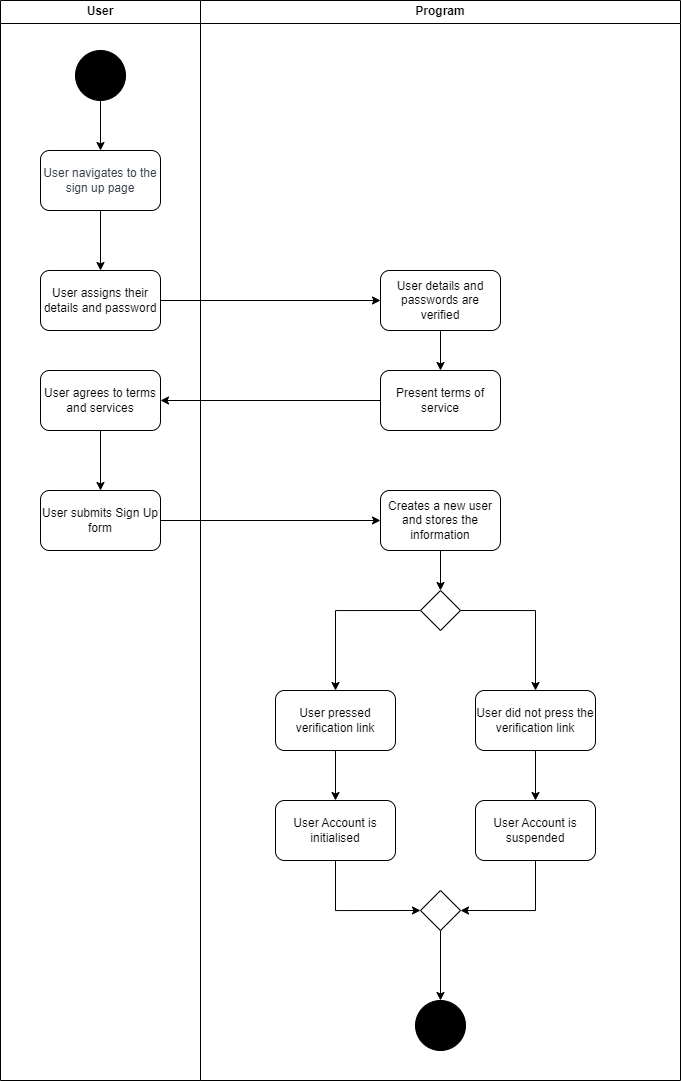

The diagram above was exported from draw.io. Its source (the exported page's mxGraphModel, read from the mxfile embedded in the PNG):
<mxGraphModel dx="838" dy="867" grid="1" gridSize="10" guides="1" tooltips="1" connect="1" arrows="1" fold="1" page="1" pageScale="1" pageWidth="850" pageHeight="1100" math="0" shadow="0">
  <root>
    <mxCell id="0" />
    <mxCell id="1" parent="0" />
    <mxCell id="4o6MldCkPfbcDmioE7sf-1" value="User" style="swimlane;whiteSpace=wrap;html=1;" vertex="1" parent="1">
      <mxGeometry x="85" y="10" width="200" height="1080" as="geometry" />
    </mxCell>
    <mxCell id="4o6MldCkPfbcDmioE7sf-7" value="" style="edgeStyle=orthogonalEdgeStyle;rounded=0;orthogonalLoop=1;jettySize=auto;html=1;" edge="1" parent="4o6MldCkPfbcDmioE7sf-1" source="4o6MldCkPfbcDmioE7sf-3" target="4o6MldCkPfbcDmioE7sf-6">
      <mxGeometry relative="1" as="geometry" />
    </mxCell>
    <mxCell id="4o6MldCkPfbcDmioE7sf-3" value="&lt;span data-lucid-content=&quot;{&amp;quot;t&amp;quot;:&amp;quot;User navigates to the sign up page&amp;quot;,&amp;quot;m&amp;quot;:[{&amp;quot;s&amp;quot;:0,&amp;quot;n&amp;quot;:&amp;quot;s&amp;quot;,&amp;quot;v&amp;quot;:22.22222222222222,&amp;quot;e&amp;quot;:34},{&amp;quot;s&amp;quot;:0,&amp;quot;n&amp;quot;:&amp;quot;fsp&amp;quot;,&amp;quot;v&amp;quot;:&amp;quot;ss_presetShapeStyle1_textStyle&amp;quot;,&amp;quot;e&amp;quot;:34},{&amp;quot;s&amp;quot;:0,&amp;quot;n&amp;quot;:&amp;quot;fsp2&amp;quot;,&amp;quot;v&amp;quot;:&amp;quot;ss_presetShapeStyle1_textStyle&amp;quot;,&amp;quot;e&amp;quot;:34}]}&quot; data-lucid-type=&quot;application/vnd.lucid.text&quot;&gt;&lt;span style=&quot;color: rgb(58, 65, 74);&quot;&gt;&lt;font style=&quot;font-size: 12px;&quot;&gt;User navigates to the sign up page&lt;/font&gt;&lt;/span&gt;&lt;/span&gt;" style="rounded=1;whiteSpace=wrap;html=1;" vertex="1" parent="4o6MldCkPfbcDmioE7sf-1">
      <mxGeometry x="40" y="150" width="120" height="60" as="geometry" />
    </mxCell>
    <mxCell id="4o6MldCkPfbcDmioE7sf-5" value="" style="edgeStyle=orthogonalEdgeStyle;rounded=0;orthogonalLoop=1;jettySize=auto;html=1;" edge="1" parent="4o6MldCkPfbcDmioE7sf-1" source="4o6MldCkPfbcDmioE7sf-4" target="4o6MldCkPfbcDmioE7sf-3">
      <mxGeometry relative="1" as="geometry" />
    </mxCell>
    <mxCell id="4o6MldCkPfbcDmioE7sf-4" value="" style="ellipse;whiteSpace=wrap;html=1;aspect=fixed;fillColor=#000000;" vertex="1" parent="4o6MldCkPfbcDmioE7sf-1">
      <mxGeometry x="75" y="50" width="50" height="50" as="geometry" />
    </mxCell>
    <mxCell id="4o6MldCkPfbcDmioE7sf-6" value="User assigns their details and password" style="rounded=1;whiteSpace=wrap;html=1;" vertex="1" parent="4o6MldCkPfbcDmioE7sf-1">
      <mxGeometry x="40" y="270" width="120" height="60" as="geometry" />
    </mxCell>
    <mxCell id="4o6MldCkPfbcDmioE7sf-51" value="" style="edgeStyle=orthogonalEdgeStyle;rounded=0;orthogonalLoop=1;jettySize=auto;html=1;" edge="1" parent="4o6MldCkPfbcDmioE7sf-1" source="4o6MldCkPfbcDmioE7sf-15" target="4o6MldCkPfbcDmioE7sf-16">
      <mxGeometry relative="1" as="geometry" />
    </mxCell>
    <mxCell id="4o6MldCkPfbcDmioE7sf-15" value="User agrees to terms and services" style="rounded=1;whiteSpace=wrap;html=1;" vertex="1" parent="4o6MldCkPfbcDmioE7sf-1">
      <mxGeometry x="40" y="370" width="120" height="60" as="geometry" />
    </mxCell>
    <mxCell id="4o6MldCkPfbcDmioE7sf-16" value="User submits Sign Up form" style="rounded=1;whiteSpace=wrap;html=1;" vertex="1" parent="4o6MldCkPfbcDmioE7sf-1">
      <mxGeometry x="40" y="490" width="120" height="60" as="geometry" />
    </mxCell>
    <mxCell id="4o6MldCkPfbcDmioE7sf-2" value="Program" style="swimlane;whiteSpace=wrap;html=1;" vertex="1" parent="1">
      <mxGeometry x="285" y="10" width="480" height="1080" as="geometry" />
    </mxCell>
    <mxCell id="4o6MldCkPfbcDmioE7sf-49" value="" style="edgeStyle=orthogonalEdgeStyle;rounded=0;orthogonalLoop=1;jettySize=auto;html=1;" edge="1" parent="4o6MldCkPfbcDmioE7sf-2" source="4o6MldCkPfbcDmioE7sf-10" target="4o6MldCkPfbcDmioE7sf-14">
      <mxGeometry relative="1" as="geometry" />
    </mxCell>
    <mxCell id="4o6MldCkPfbcDmioE7sf-10" value="User details and passwords are verified" style="rounded=1;whiteSpace=wrap;html=1;" vertex="1" parent="4o6MldCkPfbcDmioE7sf-2">
      <mxGeometry x="180" y="270" width="120" height="60" as="geometry" />
    </mxCell>
    <mxCell id="4o6MldCkPfbcDmioE7sf-14" value="Present terms of service" style="rounded=1;whiteSpace=wrap;html=1;" vertex="1" parent="4o6MldCkPfbcDmioE7sf-2">
      <mxGeometry x="180" y="370" width="120" height="60" as="geometry" />
    </mxCell>
    <mxCell id="4o6MldCkPfbcDmioE7sf-53" style="edgeStyle=orthogonalEdgeStyle;rounded=0;orthogonalLoop=1;jettySize=auto;html=1;exitX=0.5;exitY=1;exitDx=0;exitDy=0;entryX=0.5;entryY=0;entryDx=0;entryDy=0;" edge="1" parent="4o6MldCkPfbcDmioE7sf-2" source="4o6MldCkPfbcDmioE7sf-17" target="4o6MldCkPfbcDmioE7sf-20">
      <mxGeometry relative="1" as="geometry" />
    </mxCell>
    <mxCell id="4o6MldCkPfbcDmioE7sf-17" value="Creates a new user and stores the information" style="rounded=1;whiteSpace=wrap;html=1;" vertex="1" parent="4o6MldCkPfbcDmioE7sf-2">
      <mxGeometry x="180" y="490" width="120" height="60" as="geometry" />
    </mxCell>
    <mxCell id="4o6MldCkPfbcDmioE7sf-54" style="edgeStyle=orthogonalEdgeStyle;rounded=0;orthogonalLoop=1;jettySize=auto;html=1;exitX=0;exitY=0.5;exitDx=0;exitDy=0;entryX=0.5;entryY=0;entryDx=0;entryDy=0;" edge="1" parent="4o6MldCkPfbcDmioE7sf-2" source="4o6MldCkPfbcDmioE7sf-20" target="4o6MldCkPfbcDmioE7sf-22">
      <mxGeometry relative="1" as="geometry" />
    </mxCell>
    <mxCell id="4o6MldCkPfbcDmioE7sf-55" style="edgeStyle=orthogonalEdgeStyle;rounded=0;orthogonalLoop=1;jettySize=auto;html=1;exitX=1;exitY=0.5;exitDx=0;exitDy=0;entryX=0.5;entryY=0;entryDx=0;entryDy=0;" edge="1" parent="4o6MldCkPfbcDmioE7sf-2" source="4o6MldCkPfbcDmioE7sf-20" target="4o6MldCkPfbcDmioE7sf-25">
      <mxGeometry relative="1" as="geometry" />
    </mxCell>
    <mxCell id="4o6MldCkPfbcDmioE7sf-20" value="" style="rhombus;whiteSpace=wrap;html=1;" vertex="1" parent="4o6MldCkPfbcDmioE7sf-2">
      <mxGeometry x="220" y="590" width="40" height="40" as="geometry" />
    </mxCell>
    <mxCell id="4o6MldCkPfbcDmioE7sf-57" value="" style="edgeStyle=orthogonalEdgeStyle;rounded=0;orthogonalLoop=1;jettySize=auto;html=1;" edge="1" parent="4o6MldCkPfbcDmioE7sf-2" source="4o6MldCkPfbcDmioE7sf-22" target="4o6MldCkPfbcDmioE7sf-27">
      <mxGeometry relative="1" as="geometry" />
    </mxCell>
    <mxCell id="4o6MldCkPfbcDmioE7sf-22" value="User pressed verification link" style="rounded=1;whiteSpace=wrap;html=1;" vertex="1" parent="4o6MldCkPfbcDmioE7sf-2">
      <mxGeometry x="75" y="690" width="120" height="60" as="geometry" />
    </mxCell>
    <mxCell id="4o6MldCkPfbcDmioE7sf-56" value="" style="edgeStyle=orthogonalEdgeStyle;rounded=0;orthogonalLoop=1;jettySize=auto;html=1;" edge="1" parent="4o6MldCkPfbcDmioE7sf-2" source="4o6MldCkPfbcDmioE7sf-25" target="4o6MldCkPfbcDmioE7sf-26">
      <mxGeometry relative="1" as="geometry" />
    </mxCell>
    <mxCell id="4o6MldCkPfbcDmioE7sf-25" value="User did not press the verification link" style="rounded=1;whiteSpace=wrap;html=1;" vertex="1" parent="4o6MldCkPfbcDmioE7sf-2">
      <mxGeometry x="275" y="690" width="120" height="60" as="geometry" />
    </mxCell>
    <mxCell id="4o6MldCkPfbcDmioE7sf-59" style="edgeStyle=orthogonalEdgeStyle;rounded=0;orthogonalLoop=1;jettySize=auto;html=1;exitX=0.5;exitY=1;exitDx=0;exitDy=0;entryX=1;entryY=0.5;entryDx=0;entryDy=0;" edge="1" parent="4o6MldCkPfbcDmioE7sf-2" source="4o6MldCkPfbcDmioE7sf-26" target="4o6MldCkPfbcDmioE7sf-37">
      <mxGeometry relative="1" as="geometry" />
    </mxCell>
    <mxCell id="4o6MldCkPfbcDmioE7sf-26" value="User Account is suspended" style="rounded=1;whiteSpace=wrap;html=1;" vertex="1" parent="4o6MldCkPfbcDmioE7sf-2">
      <mxGeometry x="275" y="800" width="120" height="60" as="geometry" />
    </mxCell>
    <mxCell id="4o6MldCkPfbcDmioE7sf-58" style="edgeStyle=orthogonalEdgeStyle;rounded=0;orthogonalLoop=1;jettySize=auto;html=1;exitX=0.5;exitY=1;exitDx=0;exitDy=0;entryX=0;entryY=0.5;entryDx=0;entryDy=0;" edge="1" parent="4o6MldCkPfbcDmioE7sf-2" source="4o6MldCkPfbcDmioE7sf-27" target="4o6MldCkPfbcDmioE7sf-37">
      <mxGeometry relative="1" as="geometry" />
    </mxCell>
    <mxCell id="4o6MldCkPfbcDmioE7sf-27" value="User Account is initialised" style="rounded=1;whiteSpace=wrap;html=1;" vertex="1" parent="4o6MldCkPfbcDmioE7sf-2">
      <mxGeometry x="75" y="800" width="120" height="60" as="geometry" />
    </mxCell>
    <mxCell id="4o6MldCkPfbcDmioE7sf-60" style="edgeStyle=orthogonalEdgeStyle;rounded=0;orthogonalLoop=1;jettySize=auto;html=1;exitX=0.5;exitY=1;exitDx=0;exitDy=0;entryX=0.5;entryY=0;entryDx=0;entryDy=0;" edge="1" parent="4o6MldCkPfbcDmioE7sf-2" source="4o6MldCkPfbcDmioE7sf-37" target="4o6MldCkPfbcDmioE7sf-41">
      <mxGeometry relative="1" as="geometry" />
    </mxCell>
    <mxCell id="4o6MldCkPfbcDmioE7sf-37" value="" style="rhombus;whiteSpace=wrap;html=1;" vertex="1" parent="4o6MldCkPfbcDmioE7sf-2">
      <mxGeometry x="220" y="890" width="40" height="40" as="geometry" />
    </mxCell>
    <mxCell id="4o6MldCkPfbcDmioE7sf-41" value="" style="ellipse;whiteSpace=wrap;html=1;aspect=fixed;fillColor=#000000;" vertex="1" parent="4o6MldCkPfbcDmioE7sf-2">
      <mxGeometry x="215" y="1000" width="50" height="50" as="geometry" />
    </mxCell>
    <mxCell id="4o6MldCkPfbcDmioE7sf-11" style="edgeStyle=orthogonalEdgeStyle;rounded=0;orthogonalLoop=1;jettySize=auto;html=1;exitX=1;exitY=0.5;exitDx=0;exitDy=0;" edge="1" parent="1" source="4o6MldCkPfbcDmioE7sf-6" target="4o6MldCkPfbcDmioE7sf-10">
      <mxGeometry relative="1" as="geometry" />
    </mxCell>
    <mxCell id="4o6MldCkPfbcDmioE7sf-50" style="edgeStyle=orthogonalEdgeStyle;rounded=0;orthogonalLoop=1;jettySize=auto;html=1;exitX=0;exitY=0.5;exitDx=0;exitDy=0;entryX=1;entryY=0.5;entryDx=0;entryDy=0;" edge="1" parent="1" source="4o6MldCkPfbcDmioE7sf-14" target="4o6MldCkPfbcDmioE7sf-15">
      <mxGeometry relative="1" as="geometry" />
    </mxCell>
    <mxCell id="4o6MldCkPfbcDmioE7sf-52" style="edgeStyle=orthogonalEdgeStyle;rounded=0;orthogonalLoop=1;jettySize=auto;html=1;exitX=1;exitY=0.5;exitDx=0;exitDy=0;" edge="1" parent="1" source="4o6MldCkPfbcDmioE7sf-16" target="4o6MldCkPfbcDmioE7sf-17">
      <mxGeometry relative="1" as="geometry" />
    </mxCell>
  </root>
</mxGraphModel>